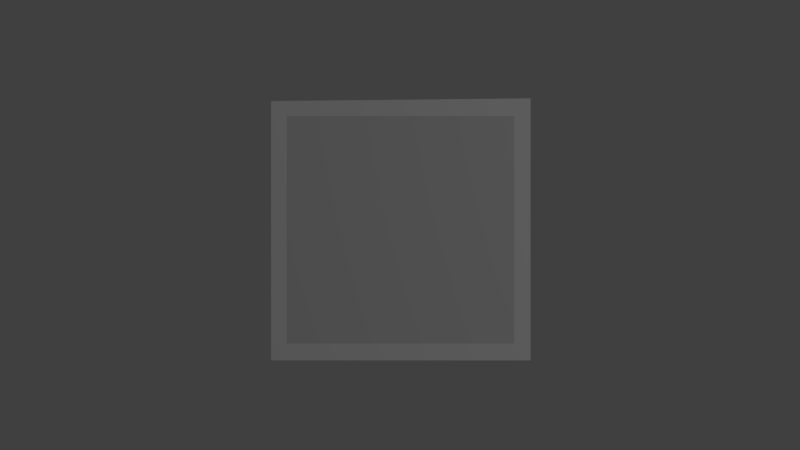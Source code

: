 # Source: untitled.blend  (saved by Blender 2.71.0; exported with 4.5.12 LTS)
import bpy
from mathutils import Matrix  # noqa: F401  (used for matrix-valued properties, if any)

bpy.ops.wm.read_factory_settings(use_empty=True)
scene = bpy.context.scene
scene.name = 'Scene'

# ---- collections
col_collection_1 = bpy.data.collections.new('Collection 1'); scene.collection.children.link(col_collection_1)

# ---- materials (node trees are filled in below, after node groups)
mat_auto_5 = bpy.data.materials.new('__auto_5')
mat_auto_5.alpha_threshold = 0.0
mat_auto_5.use_transparent_shadow = False
mat_auto_5.roughness = 0.5
mat_auto_5.line_color = (0.0, 0.0, 0.0, 1.0)
mat_auto_4 = bpy.data.materials.new('__auto_4')
mat_auto_4.alpha_threshold = 0.0
mat_auto_4.use_transparent_shadow = False
mat_auto_4.roughness = 0.5
mat_auto_4.line_color = (0.0, 0.0, 0.0, 1.0)
mat_auto_3 = bpy.data.materials.new('__auto_3')
mat_auto_3.alpha_threshold = 0.0
mat_auto_3.use_transparent_shadow = False
mat_auto_3.roughness = 0.5
mat_auto_3.line_color = (0.0, 0.0, 0.0, 1.0)
mat_auto_2 = bpy.data.materials.new('__auto_2')
mat_auto_2.alpha_threshold = 0.0
mat_auto_2.use_transparent_shadow = False
mat_auto_2.roughness = 0.5
mat_auto_2.line_color = (0.0, 0.0, 0.0, 1.0)
mat_auto_1 = bpy.data.materials.new('__auto_1')
mat_auto_1.alpha_threshold = 0.0
mat_auto_1.use_transparent_shadow = False
mat_auto_1.roughness = 0.5
mat_auto_1.line_color = (0.0, 0.0, 0.0, 1.0)
mat_auto = bpy.data.materials.new('__auto_')
mat_auto.alpha_threshold = 0.0
mat_auto.use_transparent_shadow = False
mat_auto.diffuse_color = (1.0, 1.0, 1.0, 1.0)
mat_auto.roughness = 0.5
mat_auto.line_color = (0.0, 0.0, 0.0, 1.0)

# ---- material node trees

# ---- world
world_world = bpy.data.worlds.new('World'); scene.world = world_world
world_world.color = (0.05088, 0.05088, 0.05088)
world_world.use_sun_shadow = False
world_world.sun_shadow_jitter_overblur = 0.0
world_world.cycles.sampling_method = 'MANUAL'
world_world.cycles.sample_map_resolution = 256

# ---- cameras
cam_skp_camera_last_saved_sketchup_view = bpy.data.cameras.new('skp_camera_Last_Saved_SketchUp_View')
cam_skp_camera_last_saved_sketchup_view.clip_start = 1.0
cam_skp_camera_last_saved_sketchup_view.lens = 3.403e+38
cam_skp_camera_last_saved_sketchup_view.sensor_width = 32.0
cam_skp_camera_last_saved_sketchup_view.sensor_height = 18.0
cam_skp_camera_last_saved_sketchup_view.dof.focus_distance = 0.0
cam_skp_camera_last_saved_sketchup_view.dof.aperture_fstop = 128.0
cam_camera = bpy.data.cameras.new('Camera')
cam_camera.clip_end = 100.0
cam_camera.lens = 35.0
cam_camera.sensor_width = 32.0
cam_camera.sensor_height = 18.0
cam_camera.ortho_scale = 7.314
cam_camera.dof.focus_distance = 0.0
cam_camera.dof.aperture_fstop = 128.0

# ---- lights
light_lamp = bpy.data.lights.new('Lamp', 'POINT')
light_lamp.transmission_factor = 0.0
light_lamp.cutoff_distance = 30.0
light_lamp.energy = 100.0
light_lamp.shadow_buffer_clip_start = 1.001
light_lamp.shadow_soft_size = 0.1
light_lamp.shadow_maximum_resolution = 0.006
light_lamp.use_absolute_resolution = True
light_lamp.cycles.use_multiple_importance_sampling = False

# ---- meshes
me_id65 = bpy.data.meshes.new('ID65')
me_id65.from_pydata([(-19.69, 15.77, 37.09), (-19.69, -17.41, 2.381), (-19.69, -17.41, 37.09), (-19.69, 15.91, 35.71), (-19.69, 17.2, 37.09), (-19.69, 17.2, 36.99), (-19.69, 15.91, 35.71), (-19.69, 17.29, 2.381), (-19.69, -17.41, 2.381), (-19.69, 17.24, 22.44), (-19.69, 17.24, 22.44), (-19.69, 15.91, 35.71), (-19.69, 17.2, 36.99)], [], [(0, 1, 2), (1, 0, 3), (4, 3, 0), (3, 4, 5), (6, 7, 8), (7, 6, 9), (10, 11, 12)])
_uv = me_id65.uv_layers.new(name='ID74')
_uv.uv.foreach_set('vector', [0.04374, 1.0, 1.0, -2.373e-15, 1.0, 1.0, 1.0, -2.373e-15, 0.04374, 1.0, 0.03977, 0.9602, 0.002676, 1.0, 0.03977, 0.9602, 0.04374, 1.0, 0.03977, 0.9602, 0.002676, 1.0, 0.002669, 0.9973, 0.03977, 0.9602, 2.776e-16, -2.831e-15, 1.0, -2.831e-15, 2.776e-16, -2.831e-15, 0.03977, 0.9602, 0.001547, 0.578, 0.001547, 0.578, 0.03977, 0.9602, 0.002669, 0.9973])
me_id65.materials.append(None)
me_id65.use_remesh_preserve_volume = False
me_id65.use_remesh_preserve_attributes = False
me_id65.use_mirror_vertex_groups = False
me_id65.update()
me_id52 = bpy.data.meshes.new('ID52')
me_id52.from_pydata([(-15.04, 19.6, 34.69), (15.22, 19.92, 4.436), (-14.78, 19.6, 4.436), (-15.04, 19.6, 34.69), (15.22, 19.92, 34.43), (15.22, 19.92, 4.436)], [], [(0, 1, 2), (3, 4, 5)])
_uv = me_id52.uv_layers.new(name='ID61')
_uv.uv.foreach_set('vector', [1.009, 1.009, -0.0001101, 0.0001091, 0.9999, 0.0001091, 1.009, 1.009, 0.0001091, 0.9999, 0.0001082, -0.0001091])
me_id52.materials.append(None)
me_id52.use_remesh_preserve_volume = False
me_id52.use_remesh_preserve_attributes = False
me_id52.use_mirror_vertex_groups = False
me_id52.update()
me_id39 = bpy.data.meshes.new('ID39')
me_id39.from_pydata([(16.68, -19.89, 36.06), (-16.57, -19.89, 3.22), (16.68, -19.89, 3.22), (-16.57, -19.89, 36.06)], [], [(0, 1, 2), (3, 1, 0)])
_uv = me_id39.uv_layers.new(name='ID48')
_uv.uv.foreach_set('vector', [1.0, 1.0, -2.776e-16, -1.471e-15, 1.0, -1.471e-15, -2.776e-16, 1.0, -2.776e-16, -1.346e-15, 1.0, 1.0])
me_id39.materials.append(None)
me_id39.use_remesh_preserve_volume = False
me_id39.use_remesh_preserve_attributes = False
me_id39.use_mirror_vertex_groups = False
me_id39.update()
me_id26 = bpy.data.meshes.new('ID26')
me_id26.from_pydata([(19.69, 8.04, 11.85), (19.69, -7.668, 27.56), (19.69, -7.668, 11.85), (19.69, 8.04, 27.56)], [], [(0, 1, 2), (3, 1, 0)])
_uv = me_id26.uv_layers.new(name='ID35')
_uv.uv.foreach_set('vector', [1.0, -8.882e-16, -1.11e-16, 1.0, -1.11e-16, -8.882e-16, 1.0, 1.0, -1.11e-16, 1.0, 1.0, -8.882e-16])
me_id26.materials.append(None)
me_id26.use_remesh_preserve_volume = False
me_id26.use_remesh_preserve_attributes = False
me_id26.use_mirror_vertex_groups = False
me_id26.update()
me_id13 = bpy.data.meshes.new('ID13')
me_id13.from_pydata([(17.21, -17.32, 39.37), (-17.34, 17.23, 39.37), (-17.34, -17.32, 39.37), (17.21, 17.23, 39.37)], [], [(0, 1, 2), (3, 1, 0)])
_uv = me_id13.uv_layers.new(name='ID22')
_uv.uv.foreach_set('vector', [1.0, 3.886e-15, -3.331e-16, 1.0, -3.331e-16, 3.886e-15, 1.0, 1.0, -1.11e-16, 1.0, 1.0, 3.886e-15])
me_id13.materials.append(None)
me_id13.use_remesh_preserve_volume = False
me_id13.use_remesh_preserve_attributes = False
me_id13.use_mirror_vertex_groups = False
me_id13.update()
me_id5 = bpy.data.meshes.new('ID5')
me_id5.from_pydata([(19.69, -7.668, 11.85), (19.69, -19.89, 39.37), (19.69, -19.89, 0.0), (19.69, 19.89, 0.0), (19.69, -7.668, 27.56), (19.69, -19.89, 39.37), (16.68, -19.89, 3.22), (19.69, -19.89, 0.0), (19.69, -19.89, 0.0), (-19.69, -19.89, 0.0), (19.69, 19.89, 0.0), (19.69, 8.04, 11.85), (19.69, 19.89, 39.37), (16.68, -19.89, 3.22), (-19.69, -19.89, 0.0), (19.69, -19.89, 0.0), (19.69, -19.89, 39.37), (16.68, -19.89, 36.06), (16.68, -19.89, 3.22), (-19.69, 19.48, 0.0), (19.69, 8.04, 27.56), (19.69, 19.89, 39.37), (17.21, 17.23, 39.37), (19.69, -19.89, 39.37), (-16.57, -19.89, 3.22), (-19.69, -19.89, 0.0), (16.68, -19.89, 3.22), (19.69, -19.89, 39.37), (-16.57, -19.89, 36.06), (16.68, -19.89, 36.06), (-19.69, 19.48, 0.0), (-19.69, -19.89, 0.0), (-19.69, -17.41, 2.381), (-14.78, 19.6, 4.436), (19.69, 19.89, 0.0), (-19.69, 19.48, 0.0), (-17.34, 17.23, 39.37), (17.21, -17.32, 39.37), (-19.69, -19.89, 39.37), (-19.69, -19.89, 0.0), (-16.57, -19.89, 3.22), (-19.69, -19.89, 39.37), (-16.57, -19.89, 36.06), (19.69, -19.89, 39.37), (-19.69, -17.41, 2.381), (-19.69, -19.89, 0.0), (-19.69, -17.41, 37.09), (-19.69, 19.48, 0.0), (-19.69, -17.41, 2.381), (-19.69, 17.29, 2.381), (-19.69, 19.48, 39.37), (-14.78, 19.6, 4.436), (-19.69, 19.48, 0.0), (7.873, 19.77, 11.81), (19.69, 19.89, 0.0), (-14.78, 19.6, 4.436), (19.69, 19.89, 39.37), (19.69, 19.89, 0.0), (7.873, 19.77, 11.81), (-19.69, 19.48, 39.37), (-17.34, -17.32, 39.37), (-19.69, -19.89, 39.37), (-16.57, -19.89, 3.22), (-16.57, -19.89, 36.06), (-19.69, -17.41, 37.09), (-19.69, -19.89, 0.0), (-19.69, -19.89, 39.37), (-19.69, -19.89, 39.37), (-19.69, 19.48, 0.0), (-19.69, 17.29, 2.381), (-19.69, 17.29, 21.9), (-19.69, 19.48, 39.37), (-19.69, 17.2, 37.09), (-19.69, 15.54, 39.37), (-19.69, 17.2, 36.99), (-19.69, 17.29, 37.09), (-19.69, 17.29, 21.9), (-19.69, 19.48, 0.0), (-19.69, 19.48, 39.37), (-7.875, 19.6, 27.56), (-14.78, 19.6, 4.436), (19.69, 19.89, 39.37), (7.873, 19.77, 11.81), (15.22, 19.92, 34.43), (19.69, 19.89, 39.37), (15.22, 19.92, 34.43), (-19.69, 19.48, 39.37), (-19.69, 15.54, 39.37), (-19.69, -17.41, 37.09), (-19.69, -19.89, 39.37), (-19.69, 15.54, 39.37), (-19.69, 17.2, 37.09), (-19.69, 15.77, 37.09), (-19.69, 15.54, 39.37), (-19.69, 17.29, 37.09), (-19.69, 17.24, 22.44), (-19.69, 17.2, 36.99), (-19.69, 17.29, 21.9), (-19.69, 17.29, 2.381), (-19.69, 17.24, 22.44), (-19.69, 17.29, 21.9), (-19.69, 17.29, 37.09), (-19.69, 17.2, 37.09), (-19.69, 15.54, 39.37), (-19.69, 19.48, 39.37), (15.22, 19.92, 34.43), (-7.875, 19.6, 27.56), (-19.69, 15.77, 37.09), (-19.69, -17.41, 37.09), (-19.69, 15.54, 39.37), (-19.69, 17.29, 37.09), (-19.69, 17.2, 36.99), (-19.69, 17.2, 37.09)], [], [(0, 1, 2), (3, 0, 2), (4, 1, 0), (5, 6, 7), (8, 9, 10), (3, 11, 0), (12, 1, 4), (13, 14, 15), (16, 17, 18), (10, 9, 19), (3, 20, 11), (12, 4, 20), (21, 22, 23), (24, 25, 26), (27, 28, 29), (30, 31, 32), (33, 34, 35), (12, 20, 3), (21, 36, 22), (23, 22, 37), (38, 39, 40), (41, 42, 43), (44, 45, 46), (47, 48, 49), (50, 51, 52), (53, 54, 55), (56, 57, 58), (21, 59, 36), (23, 37, 60), (61, 62, 63), (64, 65, 66), (23, 60, 67), (68, 69, 70), (71, 72, 73), (72, 71, 74), (74, 71, 75), (75, 71, 76), (76, 71, 77), (78, 79, 80), (81, 82, 83), (36, 59, 60), (84, 85, 86), (87, 88, 89), (60, 90, 67), (91, 92, 93), (94, 95, 96), (95, 94, 97), (98, 99, 100), (101, 102, 103), (60, 59, 90), (104, 105, 106), (107, 108, 109), (110, 111, 112)])
me_id5.materials.append(None)
me_id5.use_remesh_preserve_volume = False
me_id5.use_remesh_preserve_attributes = False
me_id5.use_mirror_vertex_groups = False
me_id5.update()

# ---- objects
ob_sketchup = bpy.data.objects.new('SketchUp', None)
ob_instance_0_005 = bpy.data.objects.new('instance_0.005', me_id65)
ob_instance_0_004 = bpy.data.objects.new('instance_0.004', me_id52)
ob_instance_0_003 = bpy.data.objects.new('instance_0.003', me_id39)
ob_instance_0_002 = bpy.data.objects.new('instance_0.002', me_id26)
ob_instance_0_001 = bpy.data.objects.new('instance_0.001', me_id13)
ob_instance_0 = bpy.data.objects.new('instance_0', me_id5)
ob_skp_camera_last_saved_sketchup_view = bpy.data.objects.new('skp_camera_Last_Saved_SketchUp_View', cam_skp_camera_last_saved_sketchup_view)
ob_lamp = bpy.data.objects.new('Lamp', light_lamp)
ob_camera = bpy.data.objects.new('Camera', cam_camera)

# ---- transforms, parenting, visibility, modifiers, constraints
ob_sketchup.location = (0.0, 0.0, 0.0)
ob_sketchup.scale = (0.0254, 0.0254, 0.0254)
ob_sketchup.empty_image_offset = (0.0, 0.0)
ob_sketchup.lineart.crease_threshold = 0.0
ob_instance_0_005.parent = ob_sketchup
ob_instance_0_005.location = (0.1295, -0.6666, 0.0)
ob_instance_0_005.lineart.crease_threshold = 0.0
ob_instance_0_005.material_slots[0].link = 'OBJECT'; ob_instance_0_005.material_slots[0].material = mat_auto_5
ob_instance_0_004.parent = ob_sketchup
ob_instance_0_004.location = (0.1295, -0.6666, 0.0)
ob_instance_0_004.lineart.crease_threshold = 0.0
ob_instance_0_004.material_slots[0].link = 'OBJECT'; ob_instance_0_004.material_slots[0].material = mat_auto_4
ob_instance_0_003.parent = ob_sketchup
ob_instance_0_003.location = (0.1295, -0.6666, 0.0)
ob_instance_0_003.lineart.crease_threshold = 0.0
ob_instance_0_003.material_slots[0].link = 'OBJECT'; ob_instance_0_003.material_slots[0].material = mat_auto_3
ob_instance_0_002.parent = ob_sketchup
ob_instance_0_002.location = (0.1295, -0.6666, 0.0)
ob_instance_0_002.lineart.crease_threshold = 0.0
ob_instance_0_002.material_slots[0].link = 'OBJECT'; ob_instance_0_002.material_slots[0].material = mat_auto_2
ob_instance_0_001.parent = ob_sketchup
ob_instance_0_001.location = (0.1295, -0.6666, 0.0)
ob_instance_0_001.lineart.crease_threshold = 0.0
ob_instance_0_001.material_slots[0].link = 'OBJECT'; ob_instance_0_001.material_slots[0].material = mat_auto_1
ob_instance_0.parent = ob_sketchup
ob_instance_0.location = (0.1295, -0.6666, 0.0)
ob_instance_0.lineart.crease_threshold = 0.0
ob_instance_0.material_slots[0].link = 'OBJECT'; ob_instance_0.material_slots[0].material = mat_auto
ob_skp_camera_last_saved_sketchup_view.parent = ob_sketchup
ob_skp_camera_last_saved_sketchup_view.location = (22.98, 17.57, 286.3)
ob_skp_camera_last_saved_sketchup_view.rotation_euler = (0.1441, -1.858e-08, 1.436)
ob_skp_camera_last_saved_sketchup_view.scale = (1.0, 1.0, 1.0)
ob_skp_camera_last_saved_sketchup_view.lineart.crease_threshold = 0.0
ob_lamp.location = (4.076, 1.005, 5.904)
ob_lamp.rotation_euler = (0.6503, 0.05522, 1.866)
ob_lamp.lock_rotations_4d = False
ob_lamp.empty_display_type = 'ARROWS'
ob_lamp.color = (0.0, 0.0, 0.0, 0.0)
ob_lamp.lineart.crease_threshold = 0.0
ob_camera.location = (0.0, 0.0, 4.374)
ob_camera.lock_rotations_4d = False
ob_camera.empty_display_type = 'ARROWS'
ob_camera.color = (0.0, 0.0, 0.0, 0.0)
ob_camera.display_type = 'WIRE'
ob_camera.lineart.crease_threshold = 0.0

# ---- collection membership
col_collection_1.objects.link(ob_sketchup)
col_collection_1.objects.link(ob_instance_0_005)
col_collection_1.objects.link(ob_instance_0_004)
col_collection_1.objects.link(ob_instance_0_003)
col_collection_1.objects.link(ob_instance_0_002)
col_collection_1.objects.link(ob_instance_0_001)
col_collection_1.objects.link(ob_instance_0)
col_collection_1.objects.link(ob_skp_camera_last_saved_sketchup_view)
col_collection_1.objects.link(ob_lamp)
col_collection_1.objects.link(ob_camera)

# ---- scene / render settings (as saved in the file)
scene.camera = ob_camera
scene.frame_start = 1; scene.frame_end = 250; scene.frame_set(1)
scene.render.engine = 'BLENDER_EEVEE_NEXT'
scene.render.resolution_percentage = 50
scene.render.dither_intensity = 0.0
scene.cycles.use_denoising = False
scene.cycles.samples = 10
scene.cycles.sampling_pattern = 'TABULATED_SOBOL'
scene.cycles.light_sampling_threshold = 0.0
scene.cycles.use_adaptive_sampling = False
scene.cycles.use_light_tree = False
scene.cycles.blur_glossy = 0.0
scene.cycles.volume_bounces = 1
scene.cycles.pixel_filter_type = 'GAUSSIAN'
scene.cycles.sample_clamp_indirect = 0.0
scene.view_settings.view_transform = 'Standard'
bpy.context.view_layer.update()
